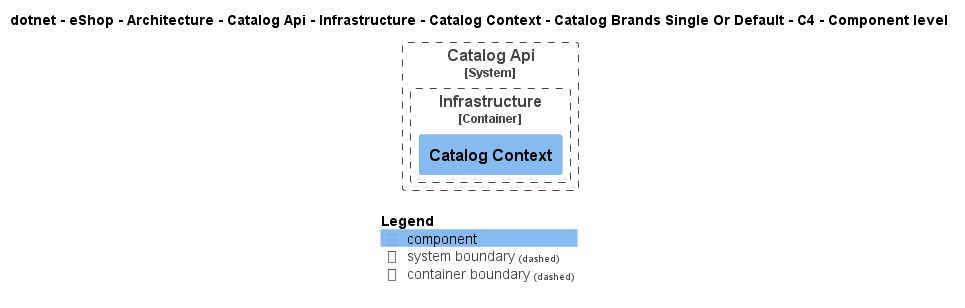

The diagram above was rendered by PlantUML. Its source (embedded in the PNG):
@startuml
!pragma layout smetana
!include ..\..\..\..\..\..\..\..\..\..\..\.c4s\C4_Component.puml

AddElementTag("c4interflow:lifecycle:new", $bgColor=green, $fontColor=#ffffff, $borderColor=green, $shadowing="False")
AddElementTag("c4interflow:lifecycle:changed", $bgColor=orange, $fontColor=#ffffff, $borderColor=orange, $shadowing="False")
AddElementTag("c4interflow:lifecycle:removed", $bgColor=red, $fontColor=#ffffff, $borderColor=red, $shadowing="False")

AddRelTag("c4interflow:lifecycle:new", $textColor=green, $lineColor=green)
AddRelTag("c4interflow:lifecycle:changed", $textColor=orange, $lineColor=orange)
AddRelTag("c4interflow:lifecycle:removed", $textColor=red, $lineColor=red)

SHOW_PERSON_PORTRAIT()
LAYOUT_TOP_DOWN()

skinparam linetype polyline

title dotnet - eShop - Architecture - Catalog Api - Infrastructure - Catalog Context - Catalog Brands Single Or Default - C4 - Component level


System_Boundary(dotnet.eShop.Architecture.SoftwareSystems.CatalogApi, "Catalog Api") {
    
Container_Boundary(dotnet.eShop.Architecture.SoftwareSystems.CatalogApi.Containers.Infrastructure, "Infrastructure") {
    Component(dotnet.eShop.Architecture.SoftwareSystems.CatalogApi.Containers.Infrastructure.Components.CatalogContext, "Catalog Context", "", "")
}
}



SHOW_LEGEND()
@enduml